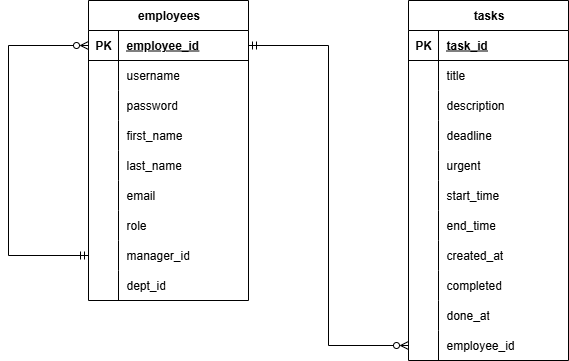

The diagram above was exported from draw.io. Its source (the exported page's mxGraphModel, read from the mxfile embedded in the PNG):
<mxGraphModel dx="1213" dy="730" grid="1" gridSize="10" guides="1" tooltips="1" connect="1" arrows="1" fold="1" page="1" pageScale="1" pageWidth="850" pageHeight="1100" math="0" shadow="0">
  <root>
    <mxCell id="0" />
    <mxCell id="1" parent="0" />
    <mxCell id="FBDNP9VH-cMO_E3X6UTJ-5" value="employees" style="shape=table;startSize=30;container=1;collapsible=1;childLayout=tableLayout;fixedRows=1;rowLines=0;fontStyle=1;align=center;resizeLast=1;html=1;" vertex="1" parent="1">
      <mxGeometry x="120" y="240" width="160" height="300" as="geometry">
        <mxRectangle x="260" y="230" width="100" height="30" as="alternateBounds" />
      </mxGeometry>
    </mxCell>
    <mxCell id="FBDNP9VH-cMO_E3X6UTJ-6" value="" style="shape=tableRow;horizontal=0;startSize=0;swimlaneHead=0;swimlaneBody=0;fillColor=none;collapsible=0;dropTarget=0;points=[[0,0.5],[1,0.5]];portConstraint=eastwest;top=0;left=0;right=0;bottom=1;" vertex="1" parent="FBDNP9VH-cMO_E3X6UTJ-5">
      <mxGeometry y="30" width="160" height="30" as="geometry" />
    </mxCell>
    <mxCell id="FBDNP9VH-cMO_E3X6UTJ-7" value="PK" style="shape=partialRectangle;connectable=0;fillColor=none;top=0;left=0;bottom=0;right=0;fontStyle=1;overflow=hidden;whiteSpace=wrap;html=1;" vertex="1" parent="FBDNP9VH-cMO_E3X6UTJ-6">
      <mxGeometry width="30" height="30" as="geometry">
        <mxRectangle width="30" height="30" as="alternateBounds" />
      </mxGeometry>
    </mxCell>
    <mxCell id="FBDNP9VH-cMO_E3X6UTJ-8" value="employee_id" style="shape=partialRectangle;connectable=0;fillColor=none;top=0;left=0;bottom=0;right=0;align=left;spacingLeft=6;fontStyle=5;overflow=hidden;whiteSpace=wrap;html=1;" vertex="1" parent="FBDNP9VH-cMO_E3X6UTJ-6">
      <mxGeometry x="30" width="130" height="30" as="geometry">
        <mxRectangle width="130" height="30" as="alternateBounds" />
      </mxGeometry>
    </mxCell>
    <mxCell id="FBDNP9VH-cMO_E3X6UTJ-9" value="" style="shape=tableRow;horizontal=0;startSize=0;swimlaneHead=0;swimlaneBody=0;fillColor=none;collapsible=0;dropTarget=0;points=[[0,0.5],[1,0.5]];portConstraint=eastwest;top=0;left=0;right=0;bottom=0;" vertex="1" parent="FBDNP9VH-cMO_E3X6UTJ-5">
      <mxGeometry y="60" width="160" height="30" as="geometry" />
    </mxCell>
    <mxCell id="FBDNP9VH-cMO_E3X6UTJ-10" value="" style="shape=partialRectangle;connectable=0;fillColor=none;top=0;left=0;bottom=0;right=0;editable=1;overflow=hidden;whiteSpace=wrap;html=1;" vertex="1" parent="FBDNP9VH-cMO_E3X6UTJ-9">
      <mxGeometry width="30" height="30" as="geometry">
        <mxRectangle width="30" height="30" as="alternateBounds" />
      </mxGeometry>
    </mxCell>
    <mxCell id="FBDNP9VH-cMO_E3X6UTJ-11" value="username" style="shape=partialRectangle;connectable=0;fillColor=none;top=0;left=0;bottom=0;right=0;align=left;spacingLeft=6;overflow=hidden;whiteSpace=wrap;html=1;" vertex="1" parent="FBDNP9VH-cMO_E3X6UTJ-9">
      <mxGeometry x="30" width="130" height="30" as="geometry">
        <mxRectangle width="130" height="30" as="alternateBounds" />
      </mxGeometry>
    </mxCell>
    <mxCell id="FBDNP9VH-cMO_E3X6UTJ-12" value="" style="shape=tableRow;horizontal=0;startSize=0;swimlaneHead=0;swimlaneBody=0;fillColor=none;collapsible=0;dropTarget=0;points=[[0,0.5],[1,0.5]];portConstraint=eastwest;top=0;left=0;right=0;bottom=0;" vertex="1" parent="FBDNP9VH-cMO_E3X6UTJ-5">
      <mxGeometry y="90" width="160" height="30" as="geometry" />
    </mxCell>
    <mxCell id="FBDNP9VH-cMO_E3X6UTJ-13" value="" style="shape=partialRectangle;connectable=0;fillColor=none;top=0;left=0;bottom=0;right=0;editable=1;overflow=hidden;whiteSpace=wrap;html=1;" vertex="1" parent="FBDNP9VH-cMO_E3X6UTJ-12">
      <mxGeometry width="30" height="30" as="geometry">
        <mxRectangle width="30" height="30" as="alternateBounds" />
      </mxGeometry>
    </mxCell>
    <mxCell id="FBDNP9VH-cMO_E3X6UTJ-14" value="password" style="shape=partialRectangle;connectable=0;fillColor=none;top=0;left=0;bottom=0;right=0;align=left;spacingLeft=6;overflow=hidden;whiteSpace=wrap;html=1;" vertex="1" parent="FBDNP9VH-cMO_E3X6UTJ-12">
      <mxGeometry x="30" width="130" height="30" as="geometry">
        <mxRectangle width="130" height="30" as="alternateBounds" />
      </mxGeometry>
    </mxCell>
    <mxCell id="FBDNP9VH-cMO_E3X6UTJ-22" value="" style="shape=tableRow;horizontal=0;startSize=0;swimlaneHead=0;swimlaneBody=0;fillColor=none;collapsible=0;dropTarget=0;points=[[0,0.5],[1,0.5]];portConstraint=eastwest;top=0;left=0;right=0;bottom=0;" vertex="1" parent="FBDNP9VH-cMO_E3X6UTJ-5">
      <mxGeometry y="120" width="160" height="30" as="geometry" />
    </mxCell>
    <mxCell id="FBDNP9VH-cMO_E3X6UTJ-23" value="" style="shape=partialRectangle;connectable=0;fillColor=none;top=0;left=0;bottom=0;right=0;editable=1;overflow=hidden;whiteSpace=wrap;html=1;" vertex="1" parent="FBDNP9VH-cMO_E3X6UTJ-22">
      <mxGeometry width="30" height="30" as="geometry">
        <mxRectangle width="30" height="30" as="alternateBounds" />
      </mxGeometry>
    </mxCell>
    <mxCell id="FBDNP9VH-cMO_E3X6UTJ-24" value="first_name" style="shape=partialRectangle;connectable=0;fillColor=none;top=0;left=0;bottom=0;right=0;align=left;spacingLeft=6;overflow=hidden;whiteSpace=wrap;html=1;" vertex="1" parent="FBDNP9VH-cMO_E3X6UTJ-22">
      <mxGeometry x="30" width="130" height="30" as="geometry">
        <mxRectangle width="130" height="30" as="alternateBounds" />
      </mxGeometry>
    </mxCell>
    <mxCell id="FBDNP9VH-cMO_E3X6UTJ-25" value="" style="shape=tableRow;horizontal=0;startSize=0;swimlaneHead=0;swimlaneBody=0;fillColor=none;collapsible=0;dropTarget=0;points=[[0,0.5],[1,0.5]];portConstraint=eastwest;top=0;left=0;right=0;bottom=0;" vertex="1" parent="FBDNP9VH-cMO_E3X6UTJ-5">
      <mxGeometry y="150" width="160" height="30" as="geometry" />
    </mxCell>
    <mxCell id="FBDNP9VH-cMO_E3X6UTJ-26" value="" style="shape=partialRectangle;connectable=0;fillColor=none;top=0;left=0;bottom=0;right=0;editable=1;overflow=hidden;whiteSpace=wrap;html=1;" vertex="1" parent="FBDNP9VH-cMO_E3X6UTJ-25">
      <mxGeometry width="30" height="30" as="geometry">
        <mxRectangle width="30" height="30" as="alternateBounds" />
      </mxGeometry>
    </mxCell>
    <mxCell id="FBDNP9VH-cMO_E3X6UTJ-27" value="last_name" style="shape=partialRectangle;connectable=0;fillColor=none;top=0;left=0;bottom=0;right=0;align=left;spacingLeft=6;overflow=hidden;whiteSpace=wrap;html=1;" vertex="1" parent="FBDNP9VH-cMO_E3X6UTJ-25">
      <mxGeometry x="30" width="130" height="30" as="geometry">
        <mxRectangle width="130" height="30" as="alternateBounds" />
      </mxGeometry>
    </mxCell>
    <mxCell id="FBDNP9VH-cMO_E3X6UTJ-15" value="" style="shape=tableRow;horizontal=0;startSize=0;swimlaneHead=0;swimlaneBody=0;fillColor=none;collapsible=0;dropTarget=0;points=[[0,0.5],[1,0.5]];portConstraint=eastwest;top=0;left=0;right=0;bottom=0;" vertex="1" parent="FBDNP9VH-cMO_E3X6UTJ-5">
      <mxGeometry y="180" width="160" height="30" as="geometry" />
    </mxCell>
    <mxCell id="FBDNP9VH-cMO_E3X6UTJ-16" value="" style="shape=partialRectangle;connectable=0;fillColor=none;top=0;left=0;bottom=0;right=0;editable=1;overflow=hidden;whiteSpace=wrap;html=1;" vertex="1" parent="FBDNP9VH-cMO_E3X6UTJ-15">
      <mxGeometry width="30" height="30" as="geometry">
        <mxRectangle width="30" height="30" as="alternateBounds" />
      </mxGeometry>
    </mxCell>
    <mxCell id="FBDNP9VH-cMO_E3X6UTJ-17" value="email" style="shape=partialRectangle;connectable=0;fillColor=none;top=0;left=0;bottom=0;right=0;align=left;spacingLeft=6;overflow=hidden;whiteSpace=wrap;html=1;" vertex="1" parent="FBDNP9VH-cMO_E3X6UTJ-15">
      <mxGeometry x="30" width="130" height="30" as="geometry">
        <mxRectangle width="130" height="30" as="alternateBounds" />
      </mxGeometry>
    </mxCell>
    <mxCell id="FBDNP9VH-cMO_E3X6UTJ-28" value="" style="shape=tableRow;horizontal=0;startSize=0;swimlaneHead=0;swimlaneBody=0;fillColor=none;collapsible=0;dropTarget=0;points=[[0,0.5],[1,0.5]];portConstraint=eastwest;top=0;left=0;right=0;bottom=0;" vertex="1" parent="FBDNP9VH-cMO_E3X6UTJ-5">
      <mxGeometry y="210" width="160" height="30" as="geometry" />
    </mxCell>
    <mxCell id="FBDNP9VH-cMO_E3X6UTJ-29" value="" style="shape=partialRectangle;connectable=0;fillColor=none;top=0;left=0;bottom=0;right=0;editable=1;overflow=hidden;whiteSpace=wrap;html=1;" vertex="1" parent="FBDNP9VH-cMO_E3X6UTJ-28">
      <mxGeometry width="30" height="30" as="geometry">
        <mxRectangle width="30" height="30" as="alternateBounds" />
      </mxGeometry>
    </mxCell>
    <mxCell id="FBDNP9VH-cMO_E3X6UTJ-30" value="role" style="shape=partialRectangle;connectable=0;fillColor=none;top=0;left=0;bottom=0;right=0;align=left;spacingLeft=6;overflow=hidden;whiteSpace=wrap;html=1;" vertex="1" parent="FBDNP9VH-cMO_E3X6UTJ-28">
      <mxGeometry x="30" width="130" height="30" as="geometry">
        <mxRectangle width="130" height="30" as="alternateBounds" />
      </mxGeometry>
    </mxCell>
    <mxCell id="FBDNP9VH-cMO_E3X6UTJ-31" value="" style="shape=tableRow;horizontal=0;startSize=0;swimlaneHead=0;swimlaneBody=0;fillColor=none;collapsible=0;dropTarget=0;points=[[0,0.5],[1,0.5]];portConstraint=eastwest;top=0;left=0;right=0;bottom=0;" vertex="1" parent="FBDNP9VH-cMO_E3X6UTJ-5">
      <mxGeometry y="240" width="160" height="30" as="geometry" />
    </mxCell>
    <mxCell id="FBDNP9VH-cMO_E3X6UTJ-32" value="" style="shape=partialRectangle;connectable=0;fillColor=none;top=0;left=0;bottom=0;right=0;editable=1;overflow=hidden;whiteSpace=wrap;html=1;" vertex="1" parent="FBDNP9VH-cMO_E3X6UTJ-31">
      <mxGeometry width="30" height="30" as="geometry">
        <mxRectangle width="30" height="30" as="alternateBounds" />
      </mxGeometry>
    </mxCell>
    <mxCell id="FBDNP9VH-cMO_E3X6UTJ-33" value="manager_id" style="shape=partialRectangle;connectable=0;fillColor=none;top=0;left=0;bottom=0;right=0;align=left;spacingLeft=6;overflow=hidden;whiteSpace=wrap;html=1;" vertex="1" parent="FBDNP9VH-cMO_E3X6UTJ-31">
      <mxGeometry x="30" width="130" height="30" as="geometry">
        <mxRectangle width="130" height="30" as="alternateBounds" />
      </mxGeometry>
    </mxCell>
    <mxCell id="FBDNP9VH-cMO_E3X6UTJ-34" value="" style="shape=tableRow;horizontal=0;startSize=0;swimlaneHead=0;swimlaneBody=0;fillColor=none;collapsible=0;dropTarget=0;points=[[0,0.5],[1,0.5]];portConstraint=eastwest;top=0;left=0;right=0;bottom=0;" vertex="1" parent="FBDNP9VH-cMO_E3X6UTJ-5">
      <mxGeometry y="270" width="160" height="30" as="geometry" />
    </mxCell>
    <mxCell id="FBDNP9VH-cMO_E3X6UTJ-35" value="" style="shape=partialRectangle;connectable=0;fillColor=none;top=0;left=0;bottom=0;right=0;editable=1;overflow=hidden;whiteSpace=wrap;html=1;" vertex="1" parent="FBDNP9VH-cMO_E3X6UTJ-34">
      <mxGeometry width="30" height="30" as="geometry">
        <mxRectangle width="30" height="30" as="alternateBounds" />
      </mxGeometry>
    </mxCell>
    <mxCell id="FBDNP9VH-cMO_E3X6UTJ-36" value="dept_id" style="shape=partialRectangle;connectable=0;fillColor=none;top=0;left=0;bottom=0;right=0;align=left;spacingLeft=6;overflow=hidden;whiteSpace=wrap;html=1;" vertex="1" parent="FBDNP9VH-cMO_E3X6UTJ-34">
      <mxGeometry x="30" width="130" height="30" as="geometry">
        <mxRectangle width="130" height="30" as="alternateBounds" />
      </mxGeometry>
    </mxCell>
    <mxCell id="FBDNP9VH-cMO_E3X6UTJ-40" value="tasks" style="shape=table;startSize=30;container=1;collapsible=1;childLayout=tableLayout;fixedRows=1;rowLines=0;fontStyle=1;align=center;resizeLast=1;html=1;" vertex="1" parent="1">
      <mxGeometry x="440" y="240" width="160" height="360" as="geometry" />
    </mxCell>
    <mxCell id="FBDNP9VH-cMO_E3X6UTJ-41" value="" style="shape=tableRow;horizontal=0;startSize=0;swimlaneHead=0;swimlaneBody=0;fillColor=none;collapsible=0;dropTarget=0;points=[[0,0.5],[1,0.5]];portConstraint=eastwest;top=0;left=0;right=0;bottom=1;" vertex="1" parent="FBDNP9VH-cMO_E3X6UTJ-40">
      <mxGeometry y="30" width="160" height="30" as="geometry" />
    </mxCell>
    <mxCell id="FBDNP9VH-cMO_E3X6UTJ-42" value="PK" style="shape=partialRectangle;connectable=0;fillColor=none;top=0;left=0;bottom=0;right=0;fontStyle=1;overflow=hidden;whiteSpace=wrap;html=1;" vertex="1" parent="FBDNP9VH-cMO_E3X6UTJ-41">
      <mxGeometry width="30" height="30" as="geometry">
        <mxRectangle width="30" height="30" as="alternateBounds" />
      </mxGeometry>
    </mxCell>
    <mxCell id="FBDNP9VH-cMO_E3X6UTJ-43" value="task_id" style="shape=partialRectangle;connectable=0;fillColor=none;top=0;left=0;bottom=0;right=0;align=left;spacingLeft=6;fontStyle=5;overflow=hidden;whiteSpace=wrap;html=1;" vertex="1" parent="FBDNP9VH-cMO_E3X6UTJ-41">
      <mxGeometry x="30" width="130" height="30" as="geometry">
        <mxRectangle width="130" height="30" as="alternateBounds" />
      </mxGeometry>
    </mxCell>
    <mxCell id="FBDNP9VH-cMO_E3X6UTJ-44" value="" style="shape=tableRow;horizontal=0;startSize=0;swimlaneHead=0;swimlaneBody=0;fillColor=none;collapsible=0;dropTarget=0;points=[[0,0.5],[1,0.5]];portConstraint=eastwest;top=0;left=0;right=0;bottom=0;" vertex="1" parent="FBDNP9VH-cMO_E3X6UTJ-40">
      <mxGeometry y="60" width="160" height="30" as="geometry" />
    </mxCell>
    <mxCell id="FBDNP9VH-cMO_E3X6UTJ-45" value="" style="shape=partialRectangle;connectable=0;fillColor=none;top=0;left=0;bottom=0;right=0;editable=1;overflow=hidden;whiteSpace=wrap;html=1;" vertex="1" parent="FBDNP9VH-cMO_E3X6UTJ-44">
      <mxGeometry width="30" height="30" as="geometry">
        <mxRectangle width="30" height="30" as="alternateBounds" />
      </mxGeometry>
    </mxCell>
    <mxCell id="FBDNP9VH-cMO_E3X6UTJ-46" value="title" style="shape=partialRectangle;connectable=0;fillColor=none;top=0;left=0;bottom=0;right=0;align=left;spacingLeft=6;overflow=hidden;whiteSpace=wrap;html=1;" vertex="1" parent="FBDNP9VH-cMO_E3X6UTJ-44">
      <mxGeometry x="30" width="130" height="30" as="geometry">
        <mxRectangle width="130" height="30" as="alternateBounds" />
      </mxGeometry>
    </mxCell>
    <mxCell id="FBDNP9VH-cMO_E3X6UTJ-47" value="" style="shape=tableRow;horizontal=0;startSize=0;swimlaneHead=0;swimlaneBody=0;fillColor=none;collapsible=0;dropTarget=0;points=[[0,0.5],[1,0.5]];portConstraint=eastwest;top=0;left=0;right=0;bottom=0;" vertex="1" parent="FBDNP9VH-cMO_E3X6UTJ-40">
      <mxGeometry y="90" width="160" height="30" as="geometry" />
    </mxCell>
    <mxCell id="FBDNP9VH-cMO_E3X6UTJ-48" value="" style="shape=partialRectangle;connectable=0;fillColor=none;top=0;left=0;bottom=0;right=0;editable=1;overflow=hidden;whiteSpace=wrap;html=1;" vertex="1" parent="FBDNP9VH-cMO_E3X6UTJ-47">
      <mxGeometry width="30" height="30" as="geometry">
        <mxRectangle width="30" height="30" as="alternateBounds" />
      </mxGeometry>
    </mxCell>
    <mxCell id="FBDNP9VH-cMO_E3X6UTJ-49" value="description" style="shape=partialRectangle;connectable=0;fillColor=none;top=0;left=0;bottom=0;right=0;align=left;spacingLeft=6;overflow=hidden;whiteSpace=wrap;html=1;" vertex="1" parent="FBDNP9VH-cMO_E3X6UTJ-47">
      <mxGeometry x="30" width="130" height="30" as="geometry">
        <mxRectangle width="130" height="30" as="alternateBounds" />
      </mxGeometry>
    </mxCell>
    <mxCell id="FBDNP9VH-cMO_E3X6UTJ-54" value="" style="shape=tableRow;horizontal=0;startSize=0;swimlaneHead=0;swimlaneBody=0;fillColor=none;collapsible=0;dropTarget=0;points=[[0,0.5],[1,0.5]];portConstraint=eastwest;top=0;left=0;right=0;bottom=0;" vertex="1" parent="FBDNP9VH-cMO_E3X6UTJ-40">
      <mxGeometry y="120" width="160" height="30" as="geometry" />
    </mxCell>
    <mxCell id="FBDNP9VH-cMO_E3X6UTJ-55" value="" style="shape=partialRectangle;connectable=0;fillColor=none;top=0;left=0;bottom=0;right=0;editable=1;overflow=hidden;whiteSpace=wrap;html=1;" vertex="1" parent="FBDNP9VH-cMO_E3X6UTJ-54">
      <mxGeometry width="30" height="30" as="geometry">
        <mxRectangle width="30" height="30" as="alternateBounds" />
      </mxGeometry>
    </mxCell>
    <mxCell id="FBDNP9VH-cMO_E3X6UTJ-56" value="deadline" style="shape=partialRectangle;connectable=0;fillColor=none;top=0;left=0;bottom=0;right=0;align=left;spacingLeft=6;overflow=hidden;whiteSpace=wrap;html=1;" vertex="1" parent="FBDNP9VH-cMO_E3X6UTJ-54">
      <mxGeometry x="30" width="130" height="30" as="geometry">
        <mxRectangle width="130" height="30" as="alternateBounds" />
      </mxGeometry>
    </mxCell>
    <mxCell id="FBDNP9VH-cMO_E3X6UTJ-57" value="" style="shape=tableRow;horizontal=0;startSize=0;swimlaneHead=0;swimlaneBody=0;fillColor=none;collapsible=0;dropTarget=0;points=[[0,0.5],[1,0.5]];portConstraint=eastwest;top=0;left=0;right=0;bottom=0;" vertex="1" parent="FBDNP9VH-cMO_E3X6UTJ-40">
      <mxGeometry y="150" width="160" height="30" as="geometry" />
    </mxCell>
    <mxCell id="FBDNP9VH-cMO_E3X6UTJ-58" value="" style="shape=partialRectangle;connectable=0;fillColor=none;top=0;left=0;bottom=0;right=0;editable=1;overflow=hidden;whiteSpace=wrap;html=1;" vertex="1" parent="FBDNP9VH-cMO_E3X6UTJ-57">
      <mxGeometry width="30" height="30" as="geometry">
        <mxRectangle width="30" height="30" as="alternateBounds" />
      </mxGeometry>
    </mxCell>
    <mxCell id="FBDNP9VH-cMO_E3X6UTJ-59" value="urgent" style="shape=partialRectangle;connectable=0;fillColor=none;top=0;left=0;bottom=0;right=0;align=left;spacingLeft=6;overflow=hidden;whiteSpace=wrap;html=1;" vertex="1" parent="FBDNP9VH-cMO_E3X6UTJ-57">
      <mxGeometry x="30" width="130" height="30" as="geometry">
        <mxRectangle width="130" height="30" as="alternateBounds" />
      </mxGeometry>
    </mxCell>
    <mxCell id="FBDNP9VH-cMO_E3X6UTJ-60" value="" style="shape=tableRow;horizontal=0;startSize=0;swimlaneHead=0;swimlaneBody=0;fillColor=none;collapsible=0;dropTarget=0;points=[[0,0.5],[1,0.5]];portConstraint=eastwest;top=0;left=0;right=0;bottom=0;" vertex="1" parent="FBDNP9VH-cMO_E3X6UTJ-40">
      <mxGeometry y="180" width="160" height="30" as="geometry" />
    </mxCell>
    <mxCell id="FBDNP9VH-cMO_E3X6UTJ-61" value="" style="shape=partialRectangle;connectable=0;fillColor=none;top=0;left=0;bottom=0;right=0;editable=1;overflow=hidden;whiteSpace=wrap;html=1;" vertex="1" parent="FBDNP9VH-cMO_E3X6UTJ-60">
      <mxGeometry width="30" height="30" as="geometry">
        <mxRectangle width="30" height="30" as="alternateBounds" />
      </mxGeometry>
    </mxCell>
    <mxCell id="FBDNP9VH-cMO_E3X6UTJ-62" value="start_time" style="shape=partialRectangle;connectable=0;fillColor=none;top=0;left=0;bottom=0;right=0;align=left;spacingLeft=6;overflow=hidden;whiteSpace=wrap;html=1;" vertex="1" parent="FBDNP9VH-cMO_E3X6UTJ-60">
      <mxGeometry x="30" width="130" height="30" as="geometry">
        <mxRectangle width="130" height="30" as="alternateBounds" />
      </mxGeometry>
    </mxCell>
    <mxCell id="FBDNP9VH-cMO_E3X6UTJ-63" value="" style="shape=tableRow;horizontal=0;startSize=0;swimlaneHead=0;swimlaneBody=0;fillColor=none;collapsible=0;dropTarget=0;points=[[0,0.5],[1,0.5]];portConstraint=eastwest;top=0;left=0;right=0;bottom=0;" vertex="1" parent="FBDNP9VH-cMO_E3X6UTJ-40">
      <mxGeometry y="210" width="160" height="30" as="geometry" />
    </mxCell>
    <mxCell id="FBDNP9VH-cMO_E3X6UTJ-64" value="" style="shape=partialRectangle;connectable=0;fillColor=none;top=0;left=0;bottom=0;right=0;editable=1;overflow=hidden;whiteSpace=wrap;html=1;" vertex="1" parent="FBDNP9VH-cMO_E3X6UTJ-63">
      <mxGeometry width="30" height="30" as="geometry">
        <mxRectangle width="30" height="30" as="alternateBounds" />
      </mxGeometry>
    </mxCell>
    <mxCell id="FBDNP9VH-cMO_E3X6UTJ-65" value="end_time" style="shape=partialRectangle;connectable=0;fillColor=none;top=0;left=0;bottom=0;right=0;align=left;spacingLeft=6;overflow=hidden;whiteSpace=wrap;html=1;" vertex="1" parent="FBDNP9VH-cMO_E3X6UTJ-63">
      <mxGeometry x="30" width="130" height="30" as="geometry">
        <mxRectangle width="130" height="30" as="alternateBounds" />
      </mxGeometry>
    </mxCell>
    <mxCell id="FBDNP9VH-cMO_E3X6UTJ-66" value="" style="shape=tableRow;horizontal=0;startSize=0;swimlaneHead=0;swimlaneBody=0;fillColor=none;collapsible=0;dropTarget=0;points=[[0,0.5],[1,0.5]];portConstraint=eastwest;top=0;left=0;right=0;bottom=0;" vertex="1" parent="FBDNP9VH-cMO_E3X6UTJ-40">
      <mxGeometry y="240" width="160" height="30" as="geometry" />
    </mxCell>
    <mxCell id="FBDNP9VH-cMO_E3X6UTJ-67" value="" style="shape=partialRectangle;connectable=0;fillColor=none;top=0;left=0;bottom=0;right=0;editable=1;overflow=hidden;whiteSpace=wrap;html=1;" vertex="1" parent="FBDNP9VH-cMO_E3X6UTJ-66">
      <mxGeometry width="30" height="30" as="geometry">
        <mxRectangle width="30" height="30" as="alternateBounds" />
      </mxGeometry>
    </mxCell>
    <mxCell id="FBDNP9VH-cMO_E3X6UTJ-68" value="created_at" style="shape=partialRectangle;connectable=0;fillColor=none;top=0;left=0;bottom=0;right=0;align=left;spacingLeft=6;overflow=hidden;whiteSpace=wrap;html=1;" vertex="1" parent="FBDNP9VH-cMO_E3X6UTJ-66">
      <mxGeometry x="30" width="130" height="30" as="geometry">
        <mxRectangle width="130" height="30" as="alternateBounds" />
      </mxGeometry>
    </mxCell>
    <mxCell id="FBDNP9VH-cMO_E3X6UTJ-69" value="" style="shape=tableRow;horizontal=0;startSize=0;swimlaneHead=0;swimlaneBody=0;fillColor=none;collapsible=0;dropTarget=0;points=[[0,0.5],[1,0.5]];portConstraint=eastwest;top=0;left=0;right=0;bottom=0;" vertex="1" parent="FBDNP9VH-cMO_E3X6UTJ-40">
      <mxGeometry y="270" width="160" height="30" as="geometry" />
    </mxCell>
    <mxCell id="FBDNP9VH-cMO_E3X6UTJ-70" value="" style="shape=partialRectangle;connectable=0;fillColor=none;top=0;left=0;bottom=0;right=0;editable=1;overflow=hidden;whiteSpace=wrap;html=1;" vertex="1" parent="FBDNP9VH-cMO_E3X6UTJ-69">
      <mxGeometry width="30" height="30" as="geometry">
        <mxRectangle width="30" height="30" as="alternateBounds" />
      </mxGeometry>
    </mxCell>
    <mxCell id="FBDNP9VH-cMO_E3X6UTJ-71" value="completed" style="shape=partialRectangle;connectable=0;fillColor=none;top=0;left=0;bottom=0;right=0;align=left;spacingLeft=6;overflow=hidden;whiteSpace=wrap;html=1;" vertex="1" parent="FBDNP9VH-cMO_E3X6UTJ-69">
      <mxGeometry x="30" width="130" height="30" as="geometry">
        <mxRectangle width="130" height="30" as="alternateBounds" />
      </mxGeometry>
    </mxCell>
    <mxCell id="FBDNP9VH-cMO_E3X6UTJ-72" value="" style="shape=tableRow;horizontal=0;startSize=0;swimlaneHead=0;swimlaneBody=0;fillColor=none;collapsible=0;dropTarget=0;points=[[0,0.5],[1,0.5]];portConstraint=eastwest;top=0;left=0;right=0;bottom=0;" vertex="1" parent="FBDNP9VH-cMO_E3X6UTJ-40">
      <mxGeometry y="300" width="160" height="30" as="geometry" />
    </mxCell>
    <mxCell id="FBDNP9VH-cMO_E3X6UTJ-73" value="" style="shape=partialRectangle;connectable=0;fillColor=none;top=0;left=0;bottom=0;right=0;editable=1;overflow=hidden;whiteSpace=wrap;html=1;" vertex="1" parent="FBDNP9VH-cMO_E3X6UTJ-72">
      <mxGeometry width="30" height="30" as="geometry">
        <mxRectangle width="30" height="30" as="alternateBounds" />
      </mxGeometry>
    </mxCell>
    <mxCell id="FBDNP9VH-cMO_E3X6UTJ-74" value="done_at" style="shape=partialRectangle;connectable=0;fillColor=none;top=0;left=0;bottom=0;right=0;align=left;spacingLeft=6;overflow=hidden;whiteSpace=wrap;html=1;" vertex="1" parent="FBDNP9VH-cMO_E3X6UTJ-72">
      <mxGeometry x="30" width="130" height="30" as="geometry">
        <mxRectangle width="130" height="30" as="alternateBounds" />
      </mxGeometry>
    </mxCell>
    <mxCell id="FBDNP9VH-cMO_E3X6UTJ-75" value="" style="shape=tableRow;horizontal=0;startSize=0;swimlaneHead=0;swimlaneBody=0;fillColor=none;collapsible=0;dropTarget=0;points=[[0,0.5],[1,0.5]];portConstraint=eastwest;top=0;left=0;right=0;bottom=0;" vertex="1" parent="FBDNP9VH-cMO_E3X6UTJ-40">
      <mxGeometry y="330" width="160" height="30" as="geometry" />
    </mxCell>
    <mxCell id="FBDNP9VH-cMO_E3X6UTJ-76" value="" style="shape=partialRectangle;connectable=0;fillColor=none;top=0;left=0;bottom=0;right=0;editable=1;overflow=hidden;whiteSpace=wrap;html=1;" vertex="1" parent="FBDNP9VH-cMO_E3X6UTJ-75">
      <mxGeometry width="30" height="30" as="geometry">
        <mxRectangle width="30" height="30" as="alternateBounds" />
      </mxGeometry>
    </mxCell>
    <mxCell id="FBDNP9VH-cMO_E3X6UTJ-77" value="employee_id" style="shape=partialRectangle;connectable=0;fillColor=none;top=0;left=0;bottom=0;right=0;align=left;spacingLeft=6;overflow=hidden;whiteSpace=wrap;html=1;" vertex="1" parent="FBDNP9VH-cMO_E3X6UTJ-75">
      <mxGeometry x="30" width="130" height="30" as="geometry">
        <mxRectangle width="130" height="30" as="alternateBounds" />
      </mxGeometry>
    </mxCell>
    <mxCell id="FBDNP9VH-cMO_E3X6UTJ-78" style="edgeStyle=orthogonalEdgeStyle;rounded=0;orthogonalLoop=1;jettySize=auto;html=1;entryX=1;entryY=0.5;entryDx=0;entryDy=0;endArrow=ERmandOne;endFill=0;startArrow=ERzeroToMany;startFill=0;" edge="1" parent="1" source="FBDNP9VH-cMO_E3X6UTJ-75" target="FBDNP9VH-cMO_E3X6UTJ-6">
      <mxGeometry relative="1" as="geometry">
        <Array as="points">
          <mxPoint x="360" y="585" />
          <mxPoint x="360" y="285" />
        </Array>
      </mxGeometry>
    </mxCell>
    <mxCell id="FBDNP9VH-cMO_E3X6UTJ-80" style="edgeStyle=orthogonalEdgeStyle;rounded=0;orthogonalLoop=1;jettySize=auto;html=1;entryX=0;entryY=0.5;entryDx=0;entryDy=0;startArrow=ERmandOne;startFill=0;endArrow=ERzeroToMany;endFill=0;" edge="1" parent="1" source="FBDNP9VH-cMO_E3X6UTJ-31" target="FBDNP9VH-cMO_E3X6UTJ-6">
      <mxGeometry relative="1" as="geometry">
        <Array as="points">
          <mxPoint x="40" y="495" />
          <mxPoint x="40" y="285" />
        </Array>
      </mxGeometry>
    </mxCell>
  </root>
</mxGraphModel>